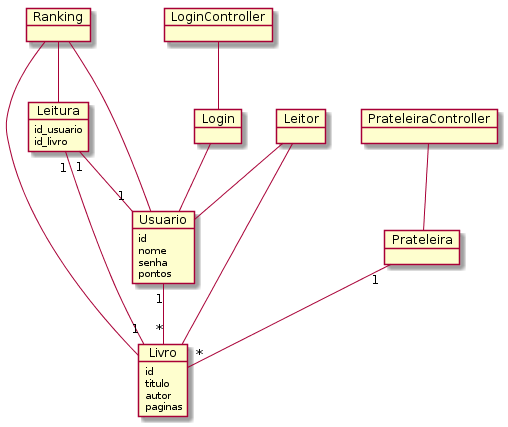

The diagram above was rendered by PlantUML. Its source (embedded in the PNG):
@startuml
object Livro
object Usuario
object Leitura
object Ranking
object Leitor
object Login
object LoginController
object PrateleiraController
object Prateleira

Usuario : id
Usuario : nome
Usuario : senha
Usuario : pontos

Livro : id
Livro : titulo
Livro : autor
Livro : paginas

Leitura : id_usuario
Leitura : id_livro

Usuario "1" -- "*" Livro
Leitura "1" -- "1" Usuario
Leitura "1" -- "1" Livro
LoginController -- Login
Login -- Usuario
Prateleira "1" -- "*" Livro
PrateleiraController -- Prateleira
Leitor -- Usuario
Leitor -- Livro
Ranking -- Usuario
Ranking -- Livro
Ranking -- Leitura


@enduml